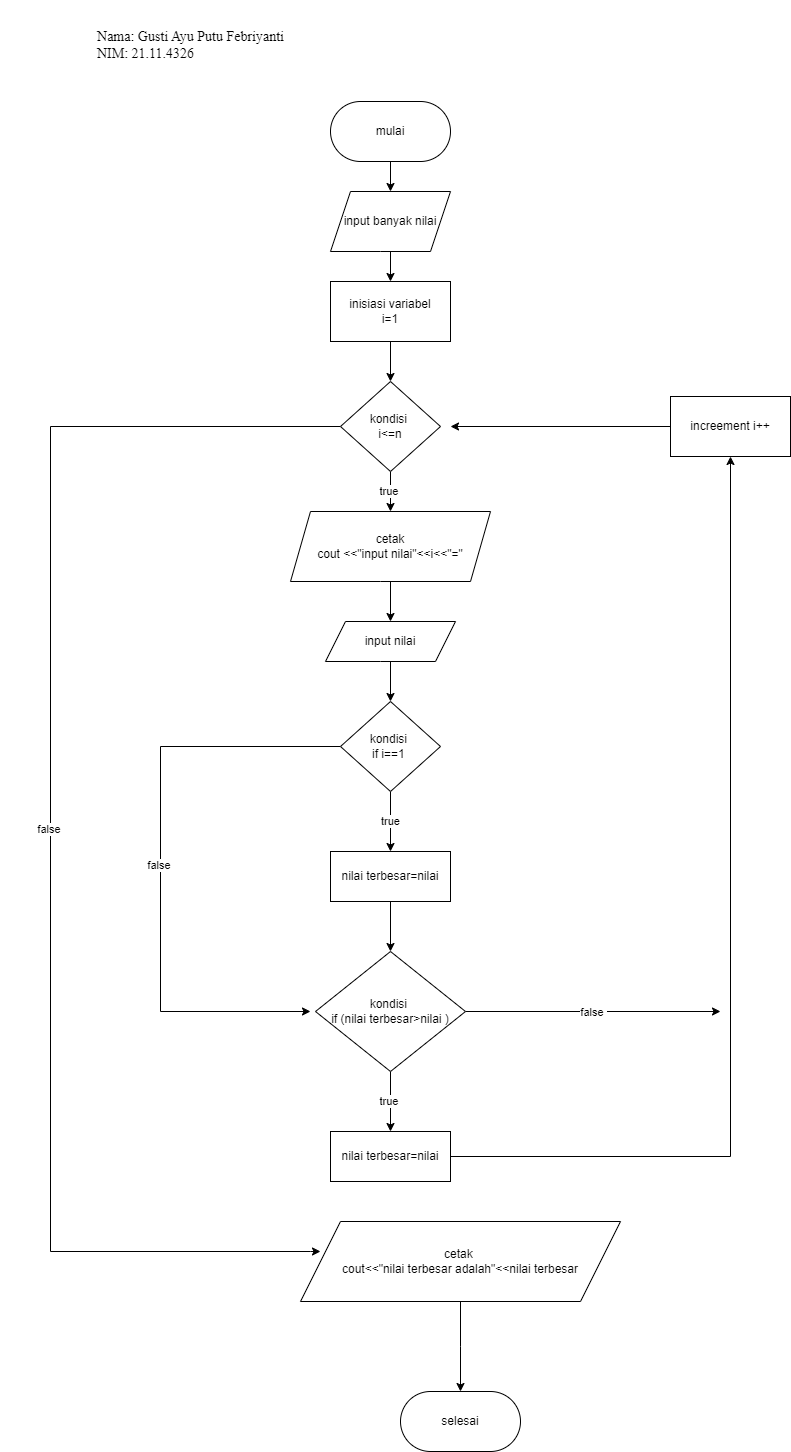

The diagram above was exported from draw.io. Its source (the exported page's mxGraphModel, read from the mxfile embedded in the PNG):
<mxGraphModel dx="1034" dy="1512" grid="1" gridSize="10" guides="1" tooltips="1" connect="1" arrows="1" fold="1" page="1" pageScale="1" pageWidth="850" pageHeight="1100" math="0" shadow="0">
  <root>
    <mxCell id="0" />
    <mxCell id="1" parent="0" />
    <mxCell id="NTRKDhwly1UPOBLkVJb5-26" value="" style="edgeStyle=orthogonalEdgeStyle;rounded=0;orthogonalLoop=1;jettySize=auto;html=1;" parent="1" source="NTRKDhwly1UPOBLkVJb5-1" target="NTRKDhwly1UPOBLkVJb5-25" edge="1">
      <mxGeometry relative="1" as="geometry" />
    </mxCell>
    <mxCell id="NTRKDhwly1UPOBLkVJb5-1" value="mulai" style="rounded=1;whiteSpace=wrap;html=1;arcSize=50;" parent="1" vertex="1">
      <mxGeometry x="340" y="70" width="120" height="60" as="geometry" />
    </mxCell>
    <mxCell id="NTRKDhwly1UPOBLkVJb5-28" value="" style="edgeStyle=orthogonalEdgeStyle;rounded=0;orthogonalLoop=1;jettySize=auto;html=1;" parent="1" source="NTRKDhwly1UPOBLkVJb5-25" target="NTRKDhwly1UPOBLkVJb5-27" edge="1">
      <mxGeometry relative="1" as="geometry" />
    </mxCell>
    <mxCell id="NTRKDhwly1UPOBLkVJb5-25" value="input banyak nilai" style="shape=parallelogram;perimeter=parallelogramPerimeter;whiteSpace=wrap;html=1;fixedSize=1;rounded=1;arcSize=0;" parent="1" vertex="1">
      <mxGeometry x="340" y="160" width="120" height="60" as="geometry" />
    </mxCell>
    <mxCell id="NTRKDhwly1UPOBLkVJb5-30" value="" style="edgeStyle=orthogonalEdgeStyle;rounded=0;orthogonalLoop=1;jettySize=auto;html=1;" parent="1" source="NTRKDhwly1UPOBLkVJb5-27" target="NTRKDhwly1UPOBLkVJb5-29" edge="1">
      <mxGeometry relative="1" as="geometry" />
    </mxCell>
    <mxCell id="NTRKDhwly1UPOBLkVJb5-27" value="inisiasi variabel &lt;br&gt;i=1" style="whiteSpace=wrap;html=1;rounded=1;arcSize=0;" parent="1" vertex="1">
      <mxGeometry x="340" y="250" width="120" height="60" as="geometry" />
    </mxCell>
    <mxCell id="NTRKDhwly1UPOBLkVJb5-32" value="true&amp;nbsp;" style="edgeStyle=orthogonalEdgeStyle;rounded=0;orthogonalLoop=1;jettySize=auto;html=1;" parent="1" source="NTRKDhwly1UPOBLkVJb5-29" target="NTRKDhwly1UPOBLkVJb5-31" edge="1">
      <mxGeometry relative="1" as="geometry" />
    </mxCell>
    <mxCell id="NTRKDhwly1UPOBLkVJb5-48" value="false&amp;nbsp;" style="edgeStyle=orthogonalEdgeStyle;rounded=0;orthogonalLoop=1;jettySize=auto;html=1;" parent="1" source="NTRKDhwly1UPOBLkVJb5-29" edge="1">
      <mxGeometry relative="1" as="geometry">
        <mxPoint x="330" y="1220" as="targetPoint" />
        <Array as="points">
          <mxPoint x="60" y="395" />
          <mxPoint x="60" y="1220" />
          <mxPoint x="320" y="1220" />
        </Array>
      </mxGeometry>
    </mxCell>
    <mxCell id="NTRKDhwly1UPOBLkVJb5-29" value="kondisi&amp;nbsp;&lt;br&gt;i&amp;lt;=n" style="rhombus;whiteSpace=wrap;html=1;rounded=1;arcSize=0;" parent="1" vertex="1">
      <mxGeometry x="350" y="350" width="100" height="90" as="geometry" />
    </mxCell>
    <mxCell id="NTRKDhwly1UPOBLkVJb5-34" value="" style="edgeStyle=orthogonalEdgeStyle;rounded=0;orthogonalLoop=1;jettySize=auto;html=1;" parent="1" source="NTRKDhwly1UPOBLkVJb5-31" target="NTRKDhwly1UPOBLkVJb5-33" edge="1">
      <mxGeometry relative="1" as="geometry" />
    </mxCell>
    <mxCell id="NTRKDhwly1UPOBLkVJb5-31" value="cetak&lt;br&gt;cout &amp;lt;&amp;lt;&quot;input nilai&quot;&amp;lt;&amp;lt;i&amp;lt;&amp;lt;&quot;=&quot;" style="shape=parallelogram;perimeter=parallelogramPerimeter;whiteSpace=wrap;html=1;fixedSize=1;rounded=1;arcSize=0;" parent="1" vertex="1">
      <mxGeometry x="300" y="480" width="200" height="70" as="geometry" />
    </mxCell>
    <mxCell id="NTRKDhwly1UPOBLkVJb5-36" value="" style="edgeStyle=orthogonalEdgeStyle;rounded=0;orthogonalLoop=1;jettySize=auto;html=1;" parent="1" source="NTRKDhwly1UPOBLkVJb5-33" target="NTRKDhwly1UPOBLkVJb5-35" edge="1">
      <mxGeometry relative="1" as="geometry" />
    </mxCell>
    <mxCell id="NTRKDhwly1UPOBLkVJb5-33" value="input nilai" style="shape=parallelogram;perimeter=parallelogramPerimeter;whiteSpace=wrap;html=1;fixedSize=1;rounded=1;arcSize=0;" parent="1" vertex="1">
      <mxGeometry x="335" y="590" width="130" height="40" as="geometry" />
    </mxCell>
    <mxCell id="NTRKDhwly1UPOBLkVJb5-38" value="true" style="edgeStyle=orthogonalEdgeStyle;rounded=0;orthogonalLoop=1;jettySize=auto;html=1;" parent="1" source="NTRKDhwly1UPOBLkVJb5-35" target="NTRKDhwly1UPOBLkVJb5-37" edge="1">
      <mxGeometry relative="1" as="geometry" />
    </mxCell>
    <mxCell id="NTRKDhwly1UPOBLkVJb5-58" value="" style="edgeStyle=orthogonalEdgeStyle;rounded=0;orthogonalLoop=1;jettySize=auto;html=1;" parent="1" source="NTRKDhwly1UPOBLkVJb5-35" edge="1">
      <mxGeometry relative="1" as="geometry">
        <mxPoint x="320" y="980" as="targetPoint" />
        <Array as="points">
          <mxPoint x="170" y="715" />
          <mxPoint x="170" y="980" />
        </Array>
      </mxGeometry>
    </mxCell>
    <mxCell id="NTRKDhwly1UPOBLkVJb5-59" value="false&amp;nbsp;" style="edgeLabel;html=1;align=center;verticalAlign=middle;resizable=0;points=[];" parent="NTRKDhwly1UPOBLkVJb5-58" vertex="1" connectable="0">
      <mxGeometry x="0.0017" y="-1" relative="1" as="geometry">
        <mxPoint as="offset" />
      </mxGeometry>
    </mxCell>
    <mxCell id="NTRKDhwly1UPOBLkVJb5-35" value="kondisi&amp;nbsp;&lt;br&gt;if i==1&amp;nbsp;" style="rhombus;whiteSpace=wrap;html=1;rounded=1;arcSize=0;" parent="1" vertex="1">
      <mxGeometry x="350" y="670" width="100" height="90" as="geometry" />
    </mxCell>
    <mxCell id="NTRKDhwly1UPOBLkVJb5-40" value="" style="edgeStyle=orthogonalEdgeStyle;rounded=0;orthogonalLoop=1;jettySize=auto;html=1;" parent="1" source="NTRKDhwly1UPOBLkVJb5-37" target="NTRKDhwly1UPOBLkVJb5-39" edge="1">
      <mxGeometry relative="1" as="geometry" />
    </mxCell>
    <mxCell id="NTRKDhwly1UPOBLkVJb5-37" value="nilai terbesar=nilai" style="whiteSpace=wrap;html=1;rounded=1;arcSize=0;" parent="1" vertex="1">
      <mxGeometry x="340" y="820" width="120" height="50" as="geometry" />
    </mxCell>
    <mxCell id="NTRKDhwly1UPOBLkVJb5-42" value="true&amp;nbsp;" style="edgeStyle=orthogonalEdgeStyle;rounded=0;orthogonalLoop=1;jettySize=auto;html=1;" parent="1" source="NTRKDhwly1UPOBLkVJb5-39" target="NTRKDhwly1UPOBLkVJb5-41" edge="1">
      <mxGeometry relative="1" as="geometry" />
    </mxCell>
    <mxCell id="NTRKDhwly1UPOBLkVJb5-65" value="false&amp;nbsp;" style="edgeStyle=orthogonalEdgeStyle;rounded=0;orthogonalLoop=1;jettySize=auto;html=1;" parent="1" source="NTRKDhwly1UPOBLkVJb5-39" edge="1">
      <mxGeometry relative="1" as="geometry">
        <mxPoint x="730" y="980" as="targetPoint" />
      </mxGeometry>
    </mxCell>
    <mxCell id="NTRKDhwly1UPOBLkVJb5-39" value="kondisi&amp;nbsp;&lt;br&gt;if (nilai terbesar&amp;gt;nilai )" style="rhombus;whiteSpace=wrap;html=1;rounded=1;arcSize=0;" parent="1" vertex="1">
      <mxGeometry x="325" y="920" width="150" height="120" as="geometry" />
    </mxCell>
    <mxCell id="NTRKDhwly1UPOBLkVJb5-44" value="" style="edgeStyle=orthogonalEdgeStyle;rounded=0;orthogonalLoop=1;jettySize=auto;html=1;" parent="1" source="NTRKDhwly1UPOBLkVJb5-41" target="NTRKDhwly1UPOBLkVJb5-43" edge="1">
      <mxGeometry relative="1" as="geometry" />
    </mxCell>
    <mxCell id="NTRKDhwly1UPOBLkVJb5-41" value="nilai terbesar=nilai" style="whiteSpace=wrap;html=1;rounded=1;arcSize=0;" parent="1" vertex="1">
      <mxGeometry x="340" y="1100" width="120" height="50" as="geometry" />
    </mxCell>
    <mxCell id="NTRKDhwly1UPOBLkVJb5-46" value="" style="edgeStyle=orthogonalEdgeStyle;rounded=0;orthogonalLoop=1;jettySize=auto;html=1;" parent="1" source="NTRKDhwly1UPOBLkVJb5-43" edge="1">
      <mxGeometry relative="1" as="geometry">
        <mxPoint x="460" y="395" as="targetPoint" />
      </mxGeometry>
    </mxCell>
    <mxCell id="NTRKDhwly1UPOBLkVJb5-43" value="increement i++" style="whiteSpace=wrap;html=1;rounded=1;arcSize=0;" parent="1" vertex="1">
      <mxGeometry x="680" y="365" width="120" height="60" as="geometry" />
    </mxCell>
    <mxCell id="NTRKDhwly1UPOBLkVJb5-62" value="" style="edgeStyle=orthogonalEdgeStyle;rounded=0;orthogonalLoop=1;jettySize=auto;html=1;" parent="1" source="NTRKDhwly1UPOBLkVJb5-60" edge="1">
      <mxGeometry relative="1" as="geometry">
        <mxPoint x="470" y="1360" as="targetPoint" />
      </mxGeometry>
    </mxCell>
    <mxCell id="NTRKDhwly1UPOBLkVJb5-60" value="cetak&amp;nbsp;&lt;br&gt;cout&amp;lt;&amp;lt;&quot;nilai terbesar adalah&quot;&amp;lt;&amp;lt;nilai terbesar" style="shape=parallelogram;perimeter=parallelogramPerimeter;whiteSpace=wrap;html=1;fixedSize=1;size=40;" parent="1" vertex="1">
      <mxGeometry x="310" y="1190" width="320" height="80" as="geometry" />
    </mxCell>
    <mxCell id="NTRKDhwly1UPOBLkVJb5-63" value="selesai" style="rounded=1;whiteSpace=wrap;html=1;arcSize=50;" parent="1" vertex="1">
      <mxGeometry x="410" y="1360" width="120" height="60" as="geometry" />
    </mxCell>
    <mxCell id="NTRKDhwly1UPOBLkVJb5-66" value="&lt;span style=&quot;white-space: pre&quot;&gt;&#09;&lt;/span&gt;&lt;span style=&quot;white-space: pre&quot;&gt;&#09;&lt;/span&gt;&lt;span style=&quot;white-space: pre&quot;&gt;&#09;&lt;/span&gt;&lt;br&gt;&lt;br&gt;&lt;span style=&quot;white-space: pre&quot;&gt;&#09;&lt;/span&gt;&lt;span style=&quot;white-space: pre&quot;&gt;&#09;&lt;/span&gt;&lt;span style=&quot;white-space: pre&quot;&gt;&#09;&lt;/span&gt;&amp;nbsp; &amp;nbsp;&lt;font face=&quot;Times New Roman&quot; style=&quot;font-size: 14px&quot;&gt;Nama: Gusti Ayu Putu Febriyanti&lt;br&gt;NIM: 21.11.4326&lt;/font&gt;" style="text;html=1;align=center;verticalAlign=middle;resizable=0;points=[];autosize=1;strokeColor=none;fillColor=none;" parent="1" vertex="1">
      <mxGeometry x="10" y="-30" width="290" height="60" as="geometry" />
    </mxCell>
  </root>
</mxGraphModel>